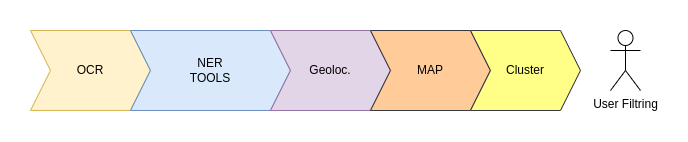

The diagram above was exported from draw.io. Its source (the exported page's mxGraphModel, read from the mxfile embedded in the PNG):
<mxGraphModel dx="1360" dy="714" grid="1" gridSize="10" guides="1" tooltips="1" connect="1" arrows="1" fold="1" page="1" pageScale="1" pageWidth="827" pageHeight="1169" math="0" shadow="0">
  <root>
    <mxCell id="0" />
    <mxCell id="1" parent="0" />
    <mxCell id="_R6O95bgNFxy4F6gP9Gb-1" value="OCR" style="shape=step;perimeter=stepPerimeter;whiteSpace=wrap;html=1;fixedSize=1;fillColor=#fff2cc;strokeColor=#d6b656;" vertex="1" parent="1">
      <mxGeometry x="100" y="280" width="120" height="80" as="geometry" />
    </mxCell>
    <mxCell id="_R6O95bgNFxy4F6gP9Gb-2" value="NER&lt;br&gt;TOOLS" style="shape=step;perimeter=stepPerimeter;whiteSpace=wrap;html=1;fixedSize=1;fillColor=#dae8fc;strokeColor=#6c8ebf;" vertex="1" parent="1">
      <mxGeometry x="200" y="280" width="160" height="80" as="geometry" />
    </mxCell>
    <mxCell id="_R6O95bgNFxy4F6gP9Gb-3" value="Geoloc." style="shape=step;perimeter=stepPerimeter;whiteSpace=wrap;html=1;fixedSize=1;fillColor=#e1d5e7;strokeColor=#9673a6;" vertex="1" parent="1">
      <mxGeometry x="340" y="280" width="120" height="80" as="geometry" />
    </mxCell>
    <mxCell id="_R6O95bgNFxy4F6gP9Gb-4" value="" style="shape=step;perimeter=stepPerimeter;whiteSpace=wrap;html=1;fixedSize=1;fillColor=#ffcc99;strokeColor=#36393d;" vertex="1" parent="1">
      <mxGeometry x="440" y="280" width="120" height="80" as="geometry" />
    </mxCell>
    <mxCell id="_R6O95bgNFxy4F6gP9Gb-5" value="Cluster" style="shape=step;perimeter=stepPerimeter;whiteSpace=wrap;html=1;fixedSize=1;fillColor=#ffff88;strokeColor=#36393d;" vertex="1" parent="1">
      <mxGeometry x="540" y="280" width="110" height="80" as="geometry" />
    </mxCell>
    <mxCell id="_R6O95bgNFxy4F6gP9Gb-8" value="MAP" style="text;html=1;strokeColor=none;fillColor=none;align=center;verticalAlign=middle;whiteSpace=wrap;rounded=0;" vertex="1" parent="1">
      <mxGeometry x="470" y="305" width="60" height="30" as="geometry" />
    </mxCell>
    <mxCell id="_R6O95bgNFxy4F6gP9Gb-9" value="User Filtring &lt;br&gt;" style="shape=umlActor;verticalLabelPosition=bottom;verticalAlign=top;html=1;outlineConnect=0;" vertex="1" parent="1">
      <mxGeometry x="680" y="280" width="30" height="60" as="geometry" />
    </mxCell>
  </root>
</mxGraphModel>